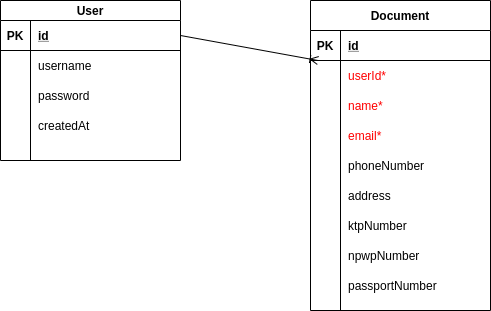

The diagram above was exported from draw.io. Its source (the exported page's mxGraphModel, read from the mxfile embedded in the PNG):
<mxGraphModel dx="1422" dy="736" grid="1" gridSize="10" guides="1" tooltips="1" connect="1" arrows="1" fold="1" page="1" pageScale="1" pageWidth="850" pageHeight="1100" math="0" shadow="0">
  <root>
    <mxCell id="0" />
    <mxCell id="1" parent="0" />
    <mxCell id="hlTGS_MKCLjyL2eO6l77-1" value="User" style="shape=table;startSize=20;container=1;collapsible=1;childLayout=tableLayout;fixedRows=1;rowLines=0;fontStyle=1;align=center;resizeLast=1;" parent="1" vertex="1">
      <mxGeometry x="40" y="80" width="180" height="160" as="geometry" />
    </mxCell>
    <mxCell id="hlTGS_MKCLjyL2eO6l77-2" value="" style="shape=partialRectangle;collapsible=0;dropTarget=0;pointerEvents=0;fillColor=none;top=0;left=0;bottom=1;right=0;points=[[0,0.5],[1,0.5]];portConstraint=eastwest;" parent="hlTGS_MKCLjyL2eO6l77-1" vertex="1">
      <mxGeometry y="20" width="180" height="30" as="geometry" />
    </mxCell>
    <mxCell id="hlTGS_MKCLjyL2eO6l77-3" value="PK" style="shape=partialRectangle;connectable=0;fillColor=none;top=0;left=0;bottom=0;right=0;fontStyle=1;overflow=hidden;" parent="hlTGS_MKCLjyL2eO6l77-2" vertex="1">
      <mxGeometry width="30" height="30" as="geometry" />
    </mxCell>
    <mxCell id="hlTGS_MKCLjyL2eO6l77-4" value="id" style="shape=partialRectangle;connectable=0;fillColor=none;top=0;left=0;bottom=0;right=0;align=left;spacingLeft=6;fontStyle=5;overflow=hidden;" parent="hlTGS_MKCLjyL2eO6l77-2" vertex="1">
      <mxGeometry x="30" width="150" height="30" as="geometry" />
    </mxCell>
    <mxCell id="hlTGS_MKCLjyL2eO6l77-5" value="" style="shape=partialRectangle;collapsible=0;dropTarget=0;pointerEvents=0;fillColor=none;top=0;left=0;bottom=0;right=0;points=[[0,0.5],[1,0.5]];portConstraint=eastwest;" parent="hlTGS_MKCLjyL2eO6l77-1" vertex="1">
      <mxGeometry y="50" width="180" height="30" as="geometry" />
    </mxCell>
    <mxCell id="hlTGS_MKCLjyL2eO6l77-6" value="" style="shape=partialRectangle;connectable=0;fillColor=none;top=0;left=0;bottom=0;right=0;editable=1;overflow=hidden;" parent="hlTGS_MKCLjyL2eO6l77-5" vertex="1">
      <mxGeometry width="30" height="30" as="geometry" />
    </mxCell>
    <mxCell id="hlTGS_MKCLjyL2eO6l77-7" value="username" style="shape=partialRectangle;connectable=0;fillColor=none;top=0;left=0;bottom=0;right=0;align=left;spacingLeft=6;overflow=hidden;" parent="hlTGS_MKCLjyL2eO6l77-5" vertex="1">
      <mxGeometry x="30" width="150" height="30" as="geometry" />
    </mxCell>
    <mxCell id="hlTGS_MKCLjyL2eO6l77-8" value="" style="shape=partialRectangle;collapsible=0;dropTarget=0;pointerEvents=0;fillColor=none;top=0;left=0;bottom=0;right=0;points=[[0,0.5],[1,0.5]];portConstraint=eastwest;" parent="hlTGS_MKCLjyL2eO6l77-1" vertex="1">
      <mxGeometry y="80" width="180" height="30" as="geometry" />
    </mxCell>
    <mxCell id="hlTGS_MKCLjyL2eO6l77-9" value="" style="shape=partialRectangle;connectable=0;fillColor=none;top=0;left=0;bottom=0;right=0;editable=1;overflow=hidden;" parent="hlTGS_MKCLjyL2eO6l77-8" vertex="1">
      <mxGeometry width="30" height="30" as="geometry" />
    </mxCell>
    <mxCell id="hlTGS_MKCLjyL2eO6l77-10" value="password" style="shape=partialRectangle;connectable=0;fillColor=none;top=0;left=0;bottom=0;right=0;align=left;spacingLeft=6;overflow=hidden;" parent="hlTGS_MKCLjyL2eO6l77-8" vertex="1">
      <mxGeometry x="30" width="150" height="30" as="geometry" />
    </mxCell>
    <mxCell id="hlTGS_MKCLjyL2eO6l77-11" value="" style="shape=partialRectangle;collapsible=0;dropTarget=0;pointerEvents=0;fillColor=none;top=0;left=0;bottom=0;right=0;points=[[0,0.5],[1,0.5]];portConstraint=eastwest;" parent="hlTGS_MKCLjyL2eO6l77-1" vertex="1">
      <mxGeometry y="110" width="180" height="30" as="geometry" />
    </mxCell>
    <mxCell id="hlTGS_MKCLjyL2eO6l77-12" value="" style="shape=partialRectangle;connectable=0;fillColor=none;top=0;left=0;bottom=0;right=0;editable=1;overflow=hidden;" parent="hlTGS_MKCLjyL2eO6l77-11" vertex="1">
      <mxGeometry width="30" height="30" as="geometry" />
    </mxCell>
    <mxCell id="hlTGS_MKCLjyL2eO6l77-13" value="createdAt" style="shape=partialRectangle;connectable=0;fillColor=none;top=0;left=0;bottom=0;right=0;align=left;spacingLeft=6;overflow=hidden;" parent="hlTGS_MKCLjyL2eO6l77-11" vertex="1">
      <mxGeometry x="30" width="150" height="30" as="geometry" />
    </mxCell>
    <mxCell id="hlTGS_MKCLjyL2eO6l77-14" value="Document" style="shape=table;startSize=30;container=1;collapsible=1;childLayout=tableLayout;fixedRows=1;rowLines=0;fontStyle=1;align=center;resizeLast=1;" parent="1" vertex="1">
      <mxGeometry x="350" y="80" width="180" height="310" as="geometry" />
    </mxCell>
    <mxCell id="hlTGS_MKCLjyL2eO6l77-15" value="" style="shape=partialRectangle;collapsible=0;dropTarget=0;pointerEvents=0;fillColor=none;top=0;left=0;bottom=1;right=0;points=[[0,0.5],[1,0.5]];portConstraint=eastwest;" parent="hlTGS_MKCLjyL2eO6l77-14" vertex="1">
      <mxGeometry y="30" width="180" height="30" as="geometry" />
    </mxCell>
    <mxCell id="hlTGS_MKCLjyL2eO6l77-16" value="PK" style="shape=partialRectangle;connectable=0;fillColor=none;top=0;left=0;bottom=0;right=0;fontStyle=1;overflow=hidden;" parent="hlTGS_MKCLjyL2eO6l77-15" vertex="1">
      <mxGeometry width="30" height="30" as="geometry" />
    </mxCell>
    <mxCell id="hlTGS_MKCLjyL2eO6l77-17" value="id" style="shape=partialRectangle;connectable=0;fillColor=none;top=0;left=0;bottom=0;right=0;align=left;spacingLeft=6;fontStyle=5;overflow=hidden;" parent="hlTGS_MKCLjyL2eO6l77-15" vertex="1">
      <mxGeometry x="30" width="150" height="30" as="geometry" />
    </mxCell>
    <mxCell id="hlTGS_MKCLjyL2eO6l77-39" value="" style="shape=partialRectangle;collapsible=0;dropTarget=0;pointerEvents=0;fillColor=none;top=0;left=0;bottom=0;right=0;points=[[0,0.5],[1,0.5]];portConstraint=eastwest;" parent="hlTGS_MKCLjyL2eO6l77-14" vertex="1">
      <mxGeometry y="60" width="180" height="30" as="geometry" />
    </mxCell>
    <mxCell id="hlTGS_MKCLjyL2eO6l77-40" value="" style="shape=partialRectangle;connectable=0;fillColor=none;top=0;left=0;bottom=0;right=0;editable=1;overflow=hidden;" parent="hlTGS_MKCLjyL2eO6l77-39" vertex="1">
      <mxGeometry width="30" height="30" as="geometry" />
    </mxCell>
    <mxCell id="hlTGS_MKCLjyL2eO6l77-41" value="userId*" style="shape=partialRectangle;connectable=0;fillColor=none;top=0;left=0;bottom=0;right=0;align=left;spacingLeft=6;overflow=hidden;fontColor=#FF0000;" parent="hlTGS_MKCLjyL2eO6l77-39" vertex="1">
      <mxGeometry x="30" width="150" height="30" as="geometry" />
    </mxCell>
    <mxCell id="hlTGS_MKCLjyL2eO6l77-18" value="" style="shape=partialRectangle;collapsible=0;dropTarget=0;pointerEvents=0;fillColor=none;top=0;left=0;bottom=0;right=0;points=[[0,0.5],[1,0.5]];portConstraint=eastwest;" parent="hlTGS_MKCLjyL2eO6l77-14" vertex="1">
      <mxGeometry y="90" width="180" height="30" as="geometry" />
    </mxCell>
    <mxCell id="hlTGS_MKCLjyL2eO6l77-19" value="" style="shape=partialRectangle;connectable=0;fillColor=none;top=0;left=0;bottom=0;right=0;editable=1;overflow=hidden;" parent="hlTGS_MKCLjyL2eO6l77-18" vertex="1">
      <mxGeometry width="30" height="30" as="geometry" />
    </mxCell>
    <mxCell id="hlTGS_MKCLjyL2eO6l77-20" value="name*" style="shape=partialRectangle;connectable=0;fillColor=none;top=0;left=0;bottom=0;right=0;align=left;spacingLeft=6;overflow=hidden;fontColor=#FF0000;" parent="hlTGS_MKCLjyL2eO6l77-18" vertex="1">
      <mxGeometry x="30" width="150" height="30" as="geometry" />
    </mxCell>
    <mxCell id="hlTGS_MKCLjyL2eO6l77-21" value="" style="shape=partialRectangle;collapsible=0;dropTarget=0;pointerEvents=0;fillColor=none;top=0;left=0;bottom=0;right=0;points=[[0,0.5],[1,0.5]];portConstraint=eastwest;" parent="hlTGS_MKCLjyL2eO6l77-14" vertex="1">
      <mxGeometry y="120" width="180" height="30" as="geometry" />
    </mxCell>
    <mxCell id="hlTGS_MKCLjyL2eO6l77-22" value="" style="shape=partialRectangle;connectable=0;fillColor=none;top=0;left=0;bottom=0;right=0;editable=1;overflow=hidden;" parent="hlTGS_MKCLjyL2eO6l77-21" vertex="1">
      <mxGeometry width="30" height="30" as="geometry" />
    </mxCell>
    <mxCell id="hlTGS_MKCLjyL2eO6l77-23" value="email*" style="shape=partialRectangle;connectable=0;fillColor=none;top=0;left=0;bottom=0;right=0;align=left;spacingLeft=6;overflow=hidden;fontColor=#FF0000;" parent="hlTGS_MKCLjyL2eO6l77-21" vertex="1">
      <mxGeometry x="30" width="150" height="30" as="geometry" />
    </mxCell>
    <mxCell id="hlTGS_MKCLjyL2eO6l77-24" value="" style="shape=partialRectangle;collapsible=0;dropTarget=0;pointerEvents=0;fillColor=none;top=0;left=0;bottom=0;right=0;points=[[0,0.5],[1,0.5]];portConstraint=eastwest;" parent="hlTGS_MKCLjyL2eO6l77-14" vertex="1">
      <mxGeometry y="150" width="180" height="30" as="geometry" />
    </mxCell>
    <mxCell id="hlTGS_MKCLjyL2eO6l77-25" value="" style="shape=partialRectangle;connectable=0;fillColor=none;top=0;left=0;bottom=0;right=0;editable=1;overflow=hidden;" parent="hlTGS_MKCLjyL2eO6l77-24" vertex="1">
      <mxGeometry width="30" height="30" as="geometry" />
    </mxCell>
    <mxCell id="hlTGS_MKCLjyL2eO6l77-26" value="phoneNumber" style="shape=partialRectangle;connectable=0;fillColor=none;top=0;left=0;bottom=0;right=0;align=left;spacingLeft=6;overflow=hidden;" parent="hlTGS_MKCLjyL2eO6l77-24" vertex="1">
      <mxGeometry x="30" width="150" height="30" as="geometry" />
    </mxCell>
    <mxCell id="hlTGS_MKCLjyL2eO6l77-27" value="" style="shape=partialRectangle;collapsible=0;dropTarget=0;pointerEvents=0;fillColor=none;top=0;left=0;bottom=0;right=0;points=[[0,0.5],[1,0.5]];portConstraint=eastwest;" parent="hlTGS_MKCLjyL2eO6l77-14" vertex="1">
      <mxGeometry y="180" width="180" height="30" as="geometry" />
    </mxCell>
    <mxCell id="hlTGS_MKCLjyL2eO6l77-28" value="" style="shape=partialRectangle;connectable=0;fillColor=none;top=0;left=0;bottom=0;right=0;editable=1;overflow=hidden;" parent="hlTGS_MKCLjyL2eO6l77-27" vertex="1">
      <mxGeometry width="30" height="30" as="geometry" />
    </mxCell>
    <mxCell id="hlTGS_MKCLjyL2eO6l77-29" value="address" style="shape=partialRectangle;connectable=0;fillColor=none;top=0;left=0;bottom=0;right=0;align=left;spacingLeft=6;overflow=hidden;" parent="hlTGS_MKCLjyL2eO6l77-27" vertex="1">
      <mxGeometry x="30" width="150" height="30" as="geometry" />
    </mxCell>
    <mxCell id="hlTGS_MKCLjyL2eO6l77-30" value="" style="shape=partialRectangle;collapsible=0;dropTarget=0;pointerEvents=0;fillColor=none;top=0;left=0;bottom=0;right=0;points=[[0,0.5],[1,0.5]];portConstraint=eastwest;" parent="hlTGS_MKCLjyL2eO6l77-14" vertex="1">
      <mxGeometry y="210" width="180" height="30" as="geometry" />
    </mxCell>
    <mxCell id="hlTGS_MKCLjyL2eO6l77-31" value="" style="shape=partialRectangle;connectable=0;fillColor=none;top=0;left=0;bottom=0;right=0;editable=1;overflow=hidden;" parent="hlTGS_MKCLjyL2eO6l77-30" vertex="1">
      <mxGeometry width="30" height="30" as="geometry" />
    </mxCell>
    <mxCell id="hlTGS_MKCLjyL2eO6l77-32" value="ktpNumber" style="shape=partialRectangle;connectable=0;fillColor=none;top=0;left=0;bottom=0;right=0;align=left;spacingLeft=6;overflow=hidden;" parent="hlTGS_MKCLjyL2eO6l77-30" vertex="1">
      <mxGeometry x="30" width="150" height="30" as="geometry" />
    </mxCell>
    <mxCell id="hlTGS_MKCLjyL2eO6l77-33" value="" style="shape=partialRectangle;collapsible=0;dropTarget=0;pointerEvents=0;fillColor=none;top=0;left=0;bottom=0;right=0;points=[[0,0.5],[1,0.5]];portConstraint=eastwest;" parent="hlTGS_MKCLjyL2eO6l77-14" vertex="1">
      <mxGeometry y="240" width="180" height="30" as="geometry" />
    </mxCell>
    <mxCell id="hlTGS_MKCLjyL2eO6l77-34" value="" style="shape=partialRectangle;connectable=0;fillColor=none;top=0;left=0;bottom=0;right=0;editable=1;overflow=hidden;" parent="hlTGS_MKCLjyL2eO6l77-33" vertex="1">
      <mxGeometry width="30" height="30" as="geometry" />
    </mxCell>
    <mxCell id="hlTGS_MKCLjyL2eO6l77-35" value="npwpNumber" style="shape=partialRectangle;connectable=0;fillColor=none;top=0;left=0;bottom=0;right=0;align=left;spacingLeft=6;overflow=hidden;" parent="hlTGS_MKCLjyL2eO6l77-33" vertex="1">
      <mxGeometry x="30" width="150" height="30" as="geometry" />
    </mxCell>
    <mxCell id="hlTGS_MKCLjyL2eO6l77-36" value="" style="shape=partialRectangle;collapsible=0;dropTarget=0;pointerEvents=0;fillColor=none;top=0;left=0;bottom=0;right=0;points=[[0,0.5],[1,0.5]];portConstraint=eastwest;" parent="hlTGS_MKCLjyL2eO6l77-14" vertex="1">
      <mxGeometry y="270" width="180" height="30" as="geometry" />
    </mxCell>
    <mxCell id="hlTGS_MKCLjyL2eO6l77-37" value="" style="shape=partialRectangle;connectable=0;fillColor=none;top=0;left=0;bottom=0;right=0;editable=1;overflow=hidden;" parent="hlTGS_MKCLjyL2eO6l77-36" vertex="1">
      <mxGeometry width="30" height="30" as="geometry" />
    </mxCell>
    <mxCell id="hlTGS_MKCLjyL2eO6l77-38" value="passportNumber" style="shape=partialRectangle;connectable=0;fillColor=none;top=0;left=0;bottom=0;right=0;align=left;spacingLeft=6;overflow=hidden;" parent="hlTGS_MKCLjyL2eO6l77-36" vertex="1">
      <mxGeometry x="30" width="150" height="30" as="geometry" />
    </mxCell>
    <mxCell id="hlTGS_MKCLjyL2eO6l77-42" value="" style="fontSize=12;html=1;endArrow=ERoneToMany;exitX=1;exitY=0.5;exitDx=0;exitDy=0;" parent="1" source="hlTGS_MKCLjyL2eO6l77-2" target="hlTGS_MKCLjyL2eO6l77-39" edge="1">
      <mxGeometry width="100" height="100" relative="1" as="geometry">
        <mxPoint x="370" y="420" as="sourcePoint" />
        <mxPoint x="470" y="320" as="targetPoint" />
      </mxGeometry>
    </mxCell>
  </root>
</mxGraphModel>